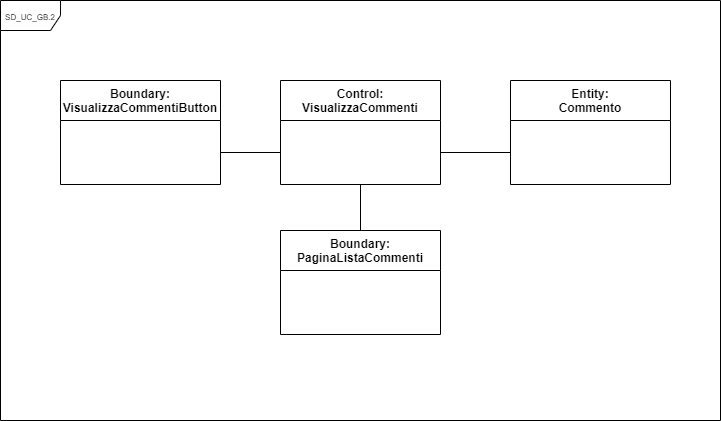

The diagram above was exported from draw.io. Its source (the exported page's mxGraphModel, read from the mxfile embedded in the PNG):
<mxGraphModel dx="782" dy="1708" grid="1" gridSize="10" guides="1" tooltips="1" connect="1" arrows="1" fold="1" page="1" pageScale="1" pageWidth="827" pageHeight="1169" math="0" shadow="0">
  <root>
    <mxCell id="0" />
    <mxCell id="1" parent="0" />
    <mxCell id="es9cSIoHTJ_zA7kT5HkD-1" value="&lt;font style=&quot;font-size: 8px&quot;&gt;SD_UC_GB.2&lt;/font&gt;" style="shape=umlFrame;whiteSpace=wrap;html=1;" vertex="1" parent="1">
      <mxGeometry x="40" y="-900" width="720" height="420" as="geometry" />
    </mxCell>
    <mxCell id="3bFIEg8BjlihEFsdtrfG-1" value="Entity:&#10;Commento" style="swimlane;fontStyle=1;align=center;verticalAlign=top;childLayout=stackLayout;horizontal=1;startSize=40;horizontalStack=0;resizeParent=1;resizeParentMax=0;resizeLast=0;collapsible=1;marginBottom=0;rotation=0;" parent="1" vertex="1">
      <mxGeometry x="550" y="-820" width="160" height="104" as="geometry" />
    </mxCell>
    <mxCell id="3bFIEg8BjlihEFsdtrfG-3" value="" style="line;strokeWidth=1;fillColor=#FFFFFF;align=left;verticalAlign=middle;spacingTop=-1;spacingLeft=3;spacingRight=3;rotatable=0;labelPosition=right;points=[];portConstraint=eastwest;strokeColor=none;" parent="3bFIEg8BjlihEFsdtrfG-1" vertex="1">
      <mxGeometry y="40" width="160" height="64" as="geometry" />
    </mxCell>
    <mxCell id="zgFobx8n35vf_r8QsIL5-5" style="edgeStyle=orthogonalEdgeStyle;rounded=0;orthogonalLoop=1;jettySize=auto;html=1;exitX=0.5;exitY=1;exitDx=0;exitDy=0;entryX=0.5;entryY=0;entryDx=0;entryDy=0;endArrow=none;endFill=0;" parent="1" source="3bFIEg8BjlihEFsdtrfG-21" target="zgFobx8n35vf_r8QsIL5-1" edge="1">
      <mxGeometry relative="1" as="geometry" />
    </mxCell>
    <mxCell id="3bFIEg8BjlihEFsdtrfG-21" value="Control:&#10;VisualizzaCommenti" style="swimlane;fontStyle=1;align=center;verticalAlign=top;childLayout=stackLayout;horizontal=1;startSize=40;horizontalStack=0;resizeParent=1;resizeParentMax=0;resizeLast=0;collapsible=1;marginBottom=0;" parent="1" vertex="1">
      <mxGeometry x="320" y="-820" width="160" height="104" as="geometry" />
    </mxCell>
    <mxCell id="3bFIEg8BjlihEFsdtrfG-22" value="" style="line;strokeWidth=1;fillColor=default;align=left;verticalAlign=middle;spacingTop=-1;spacingLeft=3;spacingRight=3;rotatable=0;labelPosition=right;points=[];portConstraint=eastwest;strokeColor=none;" parent="3bFIEg8BjlihEFsdtrfG-21" vertex="1">
      <mxGeometry y="40" width="160" height="64" as="geometry" />
    </mxCell>
    <mxCell id="3bFIEg8BjlihEFsdtrfG-23" value="Boundary:&#10;VisualizzaCommentiButton" style="swimlane;fontStyle=1;align=center;verticalAlign=top;childLayout=stackLayout;horizontal=1;startSize=40;horizontalStack=0;resizeParent=1;resizeParentMax=0;resizeLast=0;collapsible=1;marginBottom=0;" parent="1" vertex="1">
      <mxGeometry x="100" y="-820" width="160" height="104" as="geometry" />
    </mxCell>
    <mxCell id="3bFIEg8BjlihEFsdtrfG-24" value="" style="line;strokeWidth=1;fillColor=none;align=left;verticalAlign=middle;spacingTop=-1;spacingLeft=3;spacingRight=3;rotatable=0;labelPosition=right;points=[];portConstraint=eastwest;strokeColor=none;" parent="3bFIEg8BjlihEFsdtrfG-23" vertex="1">
      <mxGeometry y="40" width="160" height="64" as="geometry" />
    </mxCell>
    <mxCell id="3bFIEg8BjlihEFsdtrfG-29" value="" style="edgeStyle=orthogonalEdgeStyle;rounded=0;orthogonalLoop=1;jettySize=auto;html=1;endArrow=none;endFill=0;" parent="1" source="3bFIEg8BjlihEFsdtrfG-22" target="3bFIEg8BjlihEFsdtrfG-3" edge="1">
      <mxGeometry relative="1" as="geometry" />
    </mxCell>
    <mxCell id="3bFIEg8BjlihEFsdtrfG-32" value="" style="edgeStyle=orthogonalEdgeStyle;rounded=0;orthogonalLoop=1;jettySize=auto;html=1;endArrow=none;endFill=0;" parent="1" source="3bFIEg8BjlihEFsdtrfG-22" target="3bFIEg8BjlihEFsdtrfG-24" edge="1">
      <mxGeometry relative="1" as="geometry" />
    </mxCell>
    <mxCell id="zgFobx8n35vf_r8QsIL5-1" value="Boundary:&#10;PaginaListaCommenti" style="swimlane;fontStyle=1;align=center;verticalAlign=top;childLayout=stackLayout;horizontal=1;startSize=40;horizontalStack=0;resizeParent=1;resizeParentMax=0;resizeLast=0;collapsible=1;marginBottom=0;" parent="1" vertex="1">
      <mxGeometry x="320" y="-670" width="160" height="104" as="geometry" />
    </mxCell>
    <mxCell id="zgFobx8n35vf_r8QsIL5-2" value="" style="line;strokeWidth=1;fillColor=none;align=left;verticalAlign=middle;spacingTop=-1;spacingLeft=3;spacingRight=3;rotatable=0;labelPosition=right;points=[];portConstraint=eastwest;strokeColor=none;" parent="zgFobx8n35vf_r8QsIL5-1" vertex="1">
      <mxGeometry y="40" width="160" height="64" as="geometry" />
    </mxCell>
  </root>
</mxGraphModel>